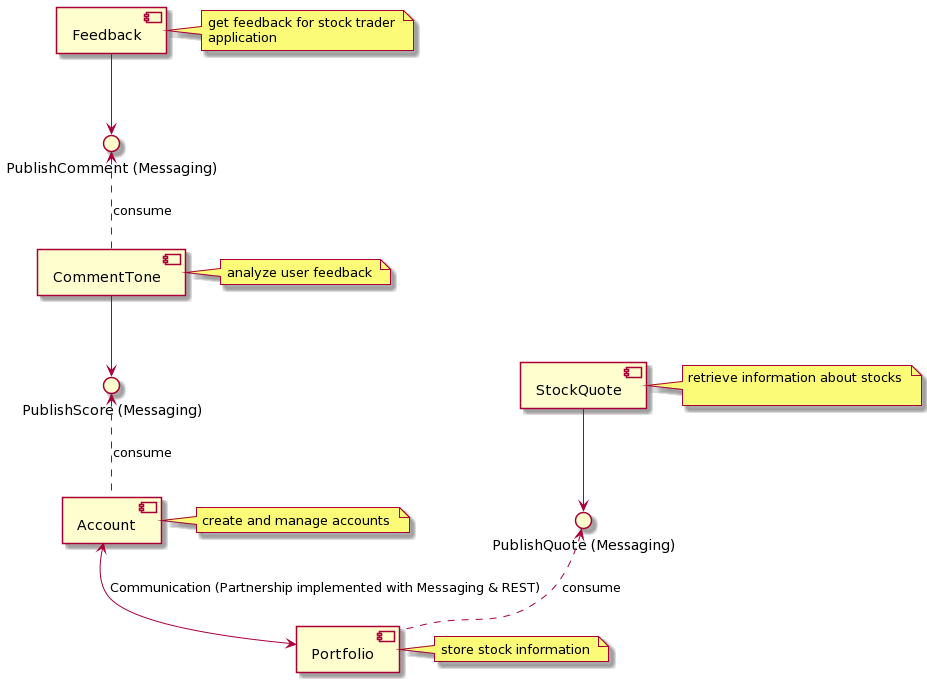

The diagram above was rendered by PlantUML. Its source (embedded in the PNG):
@startuml
skinparam componentStyle uml2

component [Portfolio]
note right of [Portfolio]
store stock information 
end note
component [Account]
note right of [Account]
create and manage accounts 
end note
component [StockQuote]
note right of [StockQuote]
retrieve information about stocks 

end note
component [Feedback]
note right of [Feedback]
get feedback for stock trader 
application 
end note
component [CommentTone]
note right of [CommentTone]
analyze user feedback 
end note

[Account]<-->[Portfolio] : Communication (Partnership implemented with Messaging & REST)

interface "PublishQuote (Messaging)" as PublishQuote
[StockQuote] --> PublishQuote
PublishQuote <.. [Portfolio] : consume

interface "PublishComment (Messaging)" as PublishComment
[Feedback] --> PublishComment
PublishComment <.. [CommentTone] : consume

interface "PublishScore (Messaging)" as PublishScore
[CommentTone] --> PublishScore
PublishScore <.. [Account] : consume
@enduml